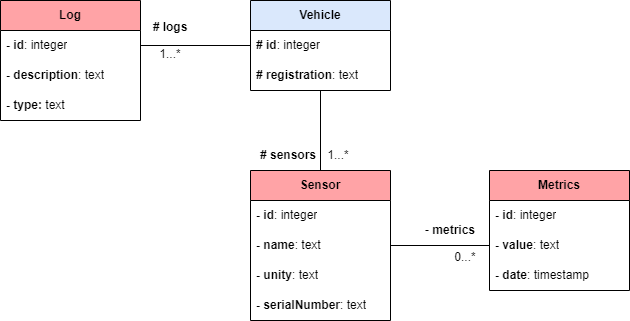

The diagram above was exported from draw.io. Its source (the exported page's mxGraphModel, read from the mxfile embedded in the PNG):
<mxGraphModel dx="1000" dy="591" grid="1" gridSize="10" guides="1" tooltips="1" connect="1" arrows="1" fold="1" page="1" pageScale="1" pageWidth="827" pageHeight="1169" background="none" math="0" shadow="0">
  <root>
    <mxCell id="0" />
    <mxCell id="1" parent="0" />
    <mxCell id="dF0EKuEax0-3B9fsx2v6-1" value="&lt;b&gt;Vehicle&lt;/b&gt;" style="swimlane;fontStyle=0;childLayout=stackLayout;horizontal=1;startSize=30;horizontalStack=0;resizeParent=1;resizeParentMax=0;resizeLast=0;collapsible=1;marginBottom=0;whiteSpace=wrap;html=1;fillColor=#dae8fc;strokeColor=#000000;" parent="1" vertex="1">
      <mxGeometry x="280" y="80" width="140" height="90" as="geometry" />
    </mxCell>
    <mxCell id="dF0EKuEax0-3B9fsx2v6-3" value="&lt;b&gt;# id&lt;/b&gt;: integer" style="text;strokeColor=none;fillColor=none;align=left;verticalAlign=middle;spacingLeft=4;spacingRight=4;overflow=hidden;points=[[0,0.5],[1,0.5]];portConstraint=eastwest;rotatable=0;whiteSpace=wrap;html=1;" parent="dF0EKuEax0-3B9fsx2v6-1" vertex="1">
      <mxGeometry y="30" width="140" height="30" as="geometry" />
    </mxCell>
    <mxCell id="dF0EKuEax0-3B9fsx2v6-4" value="&lt;b&gt;# registration&lt;/b&gt;: text" style="text;strokeColor=none;fillColor=none;align=left;verticalAlign=middle;spacingLeft=4;spacingRight=4;overflow=hidden;points=[[0,0.5],[1,0.5]];portConstraint=eastwest;rotatable=0;whiteSpace=wrap;html=1;" parent="dF0EKuEax0-3B9fsx2v6-1" vertex="1">
      <mxGeometry y="60" width="140" height="30" as="geometry" />
    </mxCell>
    <mxCell id="dF0EKuEax0-3B9fsx2v6-5" value="&lt;b&gt;Log&lt;/b&gt;" style="swimlane;fontStyle=0;childLayout=stackLayout;horizontal=1;startSize=30;horizontalStack=0;resizeParent=1;resizeParentMax=0;resizeLast=0;collapsible=1;marginBottom=0;whiteSpace=wrap;html=1;fillColor=#FFA3A6;strokeColor=#000000;" parent="1" vertex="1">
      <mxGeometry x="30" y="80" width="140" height="120" as="geometry" />
    </mxCell>
    <mxCell id="dF0EKuEax0-3B9fsx2v6-6" value="&lt;b&gt;- id&lt;/b&gt;: integer" style="text;strokeColor=none;fillColor=none;align=left;verticalAlign=middle;spacingLeft=4;spacingRight=4;overflow=hidden;points=[[0,0.5],[1,0.5]];portConstraint=eastwest;rotatable=0;whiteSpace=wrap;html=1;" parent="dF0EKuEax0-3B9fsx2v6-5" vertex="1">
      <mxGeometry y="30" width="140" height="30" as="geometry" />
    </mxCell>
    <mxCell id="dF0EKuEax0-3B9fsx2v6-7" value="&lt;b&gt;- description&lt;/b&gt;: text" style="text;strokeColor=none;fillColor=none;align=left;verticalAlign=middle;spacingLeft=4;spacingRight=4;overflow=hidden;points=[[0,0.5],[1,0.5]];portConstraint=eastwest;rotatable=0;whiteSpace=wrap;html=1;" parent="dF0EKuEax0-3B9fsx2v6-5" vertex="1">
      <mxGeometry y="60" width="140" height="30" as="geometry" />
    </mxCell>
    <mxCell id="dF0EKuEax0-3B9fsx2v6-8" value="&lt;b&gt;- type:&lt;/b&gt;&amp;nbsp;text" style="text;strokeColor=none;fillColor=none;align=left;verticalAlign=middle;spacingLeft=4;spacingRight=4;overflow=hidden;points=[[0,0.5],[1,0.5]];portConstraint=eastwest;rotatable=0;whiteSpace=wrap;html=1;" parent="dF0EKuEax0-3B9fsx2v6-5" vertex="1">
      <mxGeometry y="90" width="140" height="30" as="geometry" />
    </mxCell>
    <mxCell id="dF0EKuEax0-3B9fsx2v6-9" value="&lt;b&gt;Sensor&lt;/b&gt;" style="swimlane;fontStyle=0;childLayout=stackLayout;horizontal=1;startSize=30;horizontalStack=0;resizeParent=1;resizeParentMax=0;resizeLast=0;collapsible=1;marginBottom=0;whiteSpace=wrap;html=1;fillColor=light-dark(#FFA3A6,var(--ge-dark-color, #121212));" parent="1" vertex="1">
      <mxGeometry x="280" y="250" width="140" height="150" as="geometry">
        <mxRectangle x="120" y="280" width="80" height="30" as="alternateBounds" />
      </mxGeometry>
    </mxCell>
    <mxCell id="dF0EKuEax0-3B9fsx2v6-10" value="&lt;b&gt;- id&lt;/b&gt;: integer" style="text;strokeColor=none;fillColor=none;align=left;verticalAlign=middle;spacingLeft=4;spacingRight=4;overflow=hidden;points=[[0,0.5],[1,0.5]];portConstraint=eastwest;rotatable=0;whiteSpace=wrap;html=1;" parent="dF0EKuEax0-3B9fsx2v6-9" vertex="1">
      <mxGeometry y="30" width="140" height="30" as="geometry" />
    </mxCell>
    <mxCell id="dF0EKuEax0-3B9fsx2v6-11" value="&lt;b&gt;- name&lt;/b&gt;: text" style="text;strokeColor=none;fillColor=none;align=left;verticalAlign=middle;spacingLeft=4;spacingRight=4;overflow=hidden;points=[[0,0.5],[1,0.5]];portConstraint=eastwest;rotatable=0;whiteSpace=wrap;html=1;" parent="dF0EKuEax0-3B9fsx2v6-9" vertex="1">
      <mxGeometry y="60" width="140" height="30" as="geometry" />
    </mxCell>
    <mxCell id="dF0EKuEax0-3B9fsx2v6-12" value="&lt;b&gt;- unity&lt;/b&gt;: text" style="text;strokeColor=none;fillColor=none;align=left;verticalAlign=middle;spacingLeft=4;spacingRight=4;overflow=hidden;points=[[0,0.5],[1,0.5]];portConstraint=eastwest;rotatable=0;whiteSpace=wrap;html=1;" parent="dF0EKuEax0-3B9fsx2v6-9" vertex="1">
      <mxGeometry y="90" width="140" height="30" as="geometry" />
    </mxCell>
    <mxCell id="dF0EKuEax0-3B9fsx2v6-22" value="&lt;b&gt;- serialNumber&lt;/b&gt;: text" style="text;strokeColor=none;fillColor=none;align=left;verticalAlign=middle;spacingLeft=4;spacingRight=4;overflow=hidden;points=[[0,0.5],[1,0.5]];portConstraint=eastwest;rotatable=0;whiteSpace=wrap;html=1;" parent="dF0EKuEax0-3B9fsx2v6-9" vertex="1">
      <mxGeometry y="120" width="140" height="30" as="geometry" />
    </mxCell>
    <mxCell id="dF0EKuEax0-3B9fsx2v6-13" value="&lt;b&gt;Metrics&lt;/b&gt;" style="swimlane;fontStyle=0;childLayout=stackLayout;horizontal=1;startSize=30;horizontalStack=0;resizeParent=1;resizeParentMax=0;resizeLast=0;collapsible=1;marginBottom=0;whiteSpace=wrap;html=1;fillColor=light-dark(#FFA3A6,var(--ge-dark-color, #121212));" parent="1" vertex="1">
      <mxGeometry x="519" y="250" width="140" height="120" as="geometry" />
    </mxCell>
    <mxCell id="dF0EKuEax0-3B9fsx2v6-14" value="&lt;b&gt;- id&lt;/b&gt;: integer" style="text;strokeColor=none;fillColor=none;align=left;verticalAlign=middle;spacingLeft=4;spacingRight=4;overflow=hidden;points=[[0,0.5],[1,0.5]];portConstraint=eastwest;rotatable=0;whiteSpace=wrap;html=1;" parent="dF0EKuEax0-3B9fsx2v6-13" vertex="1">
      <mxGeometry y="30" width="140" height="30" as="geometry" />
    </mxCell>
    <mxCell id="dF0EKuEax0-3B9fsx2v6-15" value="&lt;b&gt;- value&lt;/b&gt;: text" style="text;strokeColor=none;fillColor=none;align=left;verticalAlign=middle;spacingLeft=4;spacingRight=4;overflow=hidden;points=[[0,0.5],[1,0.5]];portConstraint=eastwest;rotatable=0;whiteSpace=wrap;html=1;" parent="dF0EKuEax0-3B9fsx2v6-13" vertex="1">
      <mxGeometry y="60" width="140" height="30" as="geometry" />
    </mxCell>
    <mxCell id="dF0EKuEax0-3B9fsx2v6-16" value="&lt;b&gt;- date&lt;/b&gt;: timestamp" style="text;strokeColor=none;fillColor=none;align=left;verticalAlign=middle;spacingLeft=4;spacingRight=4;overflow=hidden;points=[[0,0.5],[1,0.5]];portConstraint=eastwest;rotatable=0;whiteSpace=wrap;html=1;" parent="dF0EKuEax0-3B9fsx2v6-13" vertex="1">
      <mxGeometry y="90" width="140" height="30" as="geometry" />
    </mxCell>
    <mxCell id="dF0EKuEax0-3B9fsx2v6-23" value="" style="endArrow=none;html=1;rounded=0;entryX=0.5;entryY=1;entryDx=0;entryDy=0;entryPerimeter=0;exitX=0.5;exitY=0;exitDx=0;exitDy=0;" parent="1" source="dF0EKuEax0-3B9fsx2v6-9" target="dF0EKuEax0-3B9fsx2v6-4" edge="1">
      <mxGeometry width="50" height="50" relative="1" as="geometry">
        <mxPoint x="320" y="240" as="sourcePoint" />
        <mxPoint x="370" y="190" as="targetPoint" />
      </mxGeometry>
    </mxCell>
    <mxCell id="dF0EKuEax0-3B9fsx2v6-27" value="1...*" style="text;html=1;align=center;verticalAlign=middle;whiteSpace=wrap;rounded=0;" parent="1" vertex="1">
      <mxGeometry x="353" y="225" width="30" height="20" as="geometry" />
    </mxCell>
    <mxCell id="dF0EKuEax0-3B9fsx2v6-28" value="0...*" style="text;html=1;align=center;verticalAlign=middle;whiteSpace=wrap;rounded=0;" parent="1" vertex="1">
      <mxGeometry x="480" y="327" width="30" height="20" as="geometry" />
    </mxCell>
    <mxCell id="dF0EKuEax0-3B9fsx2v6-29" value="1...*" style="text;html=1;align=center;verticalAlign=middle;whiteSpace=wrap;rounded=0;" parent="1" vertex="1">
      <mxGeometry x="185" y="124" width="30" height="20" as="geometry" />
    </mxCell>
    <mxCell id="dF0EKuEax0-3B9fsx2v6-30" value="&lt;b&gt;# sensors&lt;/b&gt;" style="text;html=1;align=center;verticalAlign=middle;whiteSpace=wrap;rounded=0;" parent="1" vertex="1">
      <mxGeometry x="288" y="220" width="60" height="30" as="geometry" />
    </mxCell>
    <mxCell id="dF0EKuEax0-3B9fsx2v6-31" value="- &lt;b&gt;metrics&lt;/b&gt;" style="text;html=1;align=center;verticalAlign=middle;whiteSpace=wrap;rounded=0;" parent="1" vertex="1">
      <mxGeometry x="450" y="295" width="60" height="30" as="geometry" />
    </mxCell>
    <mxCell id="dF0EKuEax0-3B9fsx2v6-33" value="&lt;b&gt;# logs&lt;/b&gt;" style="text;html=1;align=center;verticalAlign=middle;whiteSpace=wrap;rounded=0;" parent="1" vertex="1">
      <mxGeometry x="170" y="92" width="60" height="30" as="geometry" />
    </mxCell>
    <mxCell id="2o7-bDSf75s8Toeh--Sr-1" style="edgeStyle=orthogonalEdgeStyle;rounded=0;orthogonalLoop=1;jettySize=auto;html=1;exitX=1;exitY=0.5;exitDx=0;exitDy=0;entryX=0;entryY=0.5;entryDx=0;entryDy=0;endArrow=none;startFill=0;" edge="1" parent="1" source="dF0EKuEax0-3B9fsx2v6-11" target="dF0EKuEax0-3B9fsx2v6-15">
      <mxGeometry relative="1" as="geometry" />
    </mxCell>
    <mxCell id="2o7-bDSf75s8Toeh--Sr-2" style="edgeStyle=orthogonalEdgeStyle;rounded=0;orthogonalLoop=1;jettySize=auto;html=1;exitX=0;exitY=0.5;exitDx=0;exitDy=0;entryX=1;entryY=0.5;entryDx=0;entryDy=0;endArrow=none;startFill=0;" edge="1" parent="1" source="dF0EKuEax0-3B9fsx2v6-3" target="dF0EKuEax0-3B9fsx2v6-6">
      <mxGeometry relative="1" as="geometry" />
    </mxCell>
  </root>
</mxGraphModel>